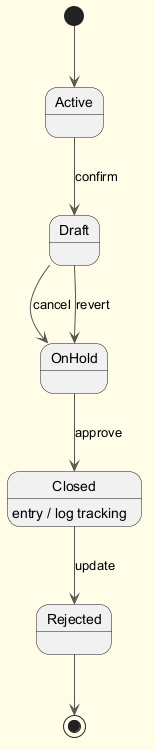

The diagram above was rendered by PlantUML. Its source (embedded in the PNG):
@startuml
skinparam backgroundColor #FFFDE7
skinparam classBackgroundColor #FFF9C4
skinparam classBorderColor #F57F17
skinparam ArrowColor #555555
[*] --> Active
Active --> Draft : confirm
Draft --> OnHold : cancel
OnHold --> Closed : approve
Closed --> Rejected : update
Closed : entry / log tracking
Draft --> OnHold : revert
Rejected --> [*]
@enduml